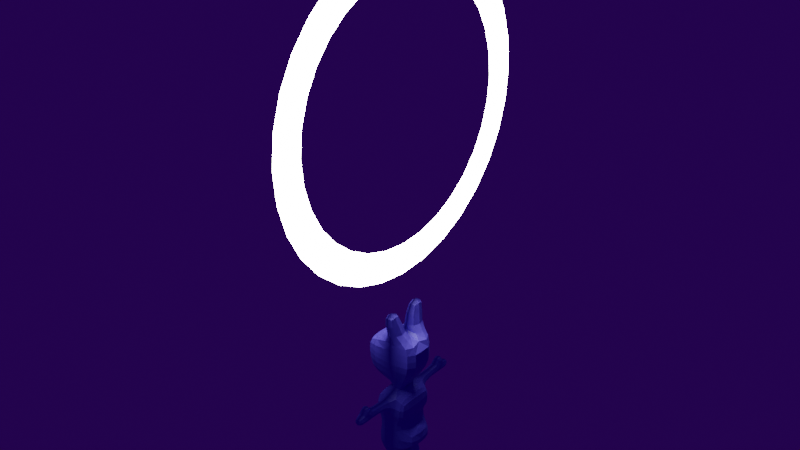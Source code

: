 # Source: quest.blend  (saved by Blender 3.5.10; exported with 4.5.12 LTS)
import bpy
from mathutils import Matrix  # noqa: F401  (used for matrix-valued properties, if any)

bpy.ops.wm.read_factory_settings(use_empty=True)
scene = bpy.context.scene
scene.name = 'Scene'

# ---- collections
col_collection = bpy.data.collections.new('Collection'); scene.collection.children.link(col_collection)

# ---- materials (node trees are filled in below, after node groups)
mat_material_001 = bpy.data.materials.new('Material.001')
mat_material_001.use_transparent_shadow = False
mat_material_002 = bpy.data.materials.new('Material.002')
mat_material_002.use_transparent_shadow = False

# ---- material node trees
mat_material_001.use_nodes = True; mat_material_001.node_tree.nodes.clear()
_N = mat_material_001.node_tree.nodes; _L = mat_material_001.node_tree.links
n0 = _N.new('ShaderNodeBsdfPrincipled'); n0.name = 'Principled BSDF'; n0.location = (10, 300)
n0.distribution = 'GGX'
n0.subsurface_method = 'RANDOM_WALK_SKIN'
n0.inputs[0].default_value = (0.1202, 0.1068, 0.8, 1.0)
n0.inputs[3].default_value = 1.45
n0.inputs[27].default_value = (0.0, 0.0, 0.0, 1.0)
n0.inputs[28].default_value = 1.0
n1 = _N.new('ShaderNodeOutputMaterial'); n1.name = 'Material Output'; n1.location = (300, 300)
_L.new(n0.outputs[0], n1.inputs[0])
n1.is_active_output = True
mat_material_002.use_nodes = True; mat_material_002.node_tree.nodes.clear()
_N = mat_material_002.node_tree.nodes; _L = mat_material_002.node_tree.links
n0 = _N.new('ShaderNodeBsdfPrincipled'); n0.name = 'Principled BSDF'; n0.location = (10, 300)
n0.distribution = 'GGX'
n0.subsurface_method = 'RANDOM_WALK_SKIN'
n0.inputs[3].default_value = 1.45
n0.inputs[28].default_value = 33.4
n1 = _N.new('ShaderNodeOutputMaterial'); n1.name = 'Material Output'; n1.location = (300, 300)
_L.new(n0.outputs[0], n1.inputs[0])
n1.is_active_output = True

# ---- world
world_world = bpy.data.worlds.new('World'); scene.world = world_world
world_world.use_nodes = True; world_world.node_tree.nodes.clear()
_N = world_world.node_tree.nodes; _L = world_world.node_tree.links
n0 = _N.new('ShaderNodeOutputWorld'); n0.name = 'World Output'; n0.location = (300, 300)
n1 = _N.new('ShaderNodeBackground'); n1.name = 'Background'; n1.location = (10, 300)
n1.inputs[0].default_value = (0.01564, 0.0008286, 0.06072, 1.0)
_L.new(n1.outputs[0], n0.inputs[0])
n0.is_active_output = True
world_world.color = (0.05088, 0.05088, 0.05088)
world_world.use_sun_shadow = False
world_world.sun_shadow_jitter_overblur = 0.0

# ---- meshes
me_cube_001 = bpy.data.meshes.new('Cube.001')
me_cube_001.from_pydata([(-0.7168, -0.8863, 1.361), (-0.7168, -0.8863, 3.542), (0.6737, -0.8863, 1.361), (0.6737, -0.8863, 3.542), (-0.7168, 0.0, 1.361), (-0.7168, 0.0, 3.542), (0.6737, 0.0, 1.361), (0.6737, 0.0, 3.542), (-0.1529, -0.2338, 0.8678), (-0.1529, -0.716, 0.8678), (0.2225, -0.716, 0.8678), (0.2225, -0.2338, 0.8678), (-0.2794, -0.07064, 0.1365), (-0.2794, -0.8792, 0.1365), (0.3502, -0.8792, 0.1365), (0.3502, -0.07064, 0.1365), (-0.1529, -0.716, 0.6252), (0.2225, -0.716, 0.6252), (0.2225, -0.2338, 0.6252), (-0.1529, -0.2338, 0.6252), (-0.7159, -0.07064, 0.1365), (-0.7159, -0.8792, 0.1365), (-0.7159, -0.8792, 0.5432), (-0.7159, -0.07064, 0.5432), (-0.3351, -0.8863, 1.361), (-0.3351, -0.8863, 3.731), (-0.3351, 0.0, 3.731), (-0.3351, 0.0, 1.361), (-0.06798, -0.716, 0.8678), (-0.06798, -0.2338, 0.8678), (-0.1369, -0.8792, 0.1365), (-0.1369, -0.07064, 0.1365), (-0.06798, -0.2338, 0.6252), (-0.06798, -0.716, 0.6252), (0.3653, -0.8863, 1.361), (0.3653, 0.0, 3.731), (0.1337, -0.716, 0.8678), (0.2013, -0.8792, 0.1365), (0.1337, -0.716, 0.6252), (0.3653, -0.8863, 3.731), (0.3653, 0.0, 1.361), (0.1337, -0.2338, 0.8678), (0.2013, -0.07064, 0.1365), (0.1337, -0.2338, 0.6252), (0.1644, -0.5634, 3.81), (-0.1343, -0.5634, 3.81), (-0.1343, 0.0, 3.81), (0.1644, 0.0, 3.81), (0.2473, -0.4502, 3.881), (-0.2172, -0.4502, 4.004), (-0.2172, 0.0, 4.004), (0.2473, 0.0, 3.881), (0.9598, -0.7911, 4.923), (-0.3232, -0.7911, 4.923), (0.9598, 0.0, 4.923), (0.9598, -0.7911, 6.056), (-0.3232, -0.7911, 6.056), (-0.3351, 0.0, 6.27), (0.9598, 0.0, 6.056), (-1.194, 0.0, 4.115), (-1.194, -0.531, 4.115), (-1.275, 0.0, 4.978), (-1.275, -0.7425, 4.978), (-1.275, 0.0, 5.757), (-1.275, -0.7425, 5.757), (-0.7168, -0.8863, 2.81), (0.6737, -0.8863, 2.81), (0.6737, 0.0, 2.81), (-0.7168, 0.0, 2.81), (-0.3351, -0.8863, 2.81), (0.3653, -0.8863, 2.81), (0.1715, -1.999, 3.671), (-0.1967, -1.999, 3.671), (-0.1967, -1.999, 3.29), (0.1715, -1.999, 3.29), (-0.1863, -1.154, 3.657), (0.1611, -1.154, 3.657), (0.1611, -1.154, 3.304), (-0.1863, -1.154, 3.304), (0.1715, -2.691, 3.671), (-0.1967, -2.691, 3.671), (-0.1967, -2.691, 3.29), (0.1715, -2.691, 3.29), (0.1715, -2.345, 3.29), (-0.1967, -2.345, 3.29), (-0.1967, -2.345, 3.671), (0.1715, -2.345, 3.671), (-0.1967, -1.999, 3.671), (-0.1967, -1.999, 3.29), (-0.1967, -2.345, 3.29), (-0.1967, -2.345, 3.671), (0.1715, -1.999, 3.967), (-0.1967, -1.999, 3.967), (-0.1967, -2.345, 3.967), (0.1715, -2.345, 3.967), (0.2913, -1.144, 7.411), (-0.2611, -1.144, 7.411), (-0.2611, -0.3374, 7.411), (0.2913, -0.3374, 7.411), (0.3394, -0.8045, 2.335), (0.6737, 0.0, 2.264), (-0.4839, 0.0, 2.176), (-0.2579, -0.8045, 2.176), (0.1567, -0.8045, 2.176), (-0.4839, -0.8045, 2.176), (0.9329, -0.5284, 1.995), (0.9329, -0.5284, 1.361), (0.9329, 0.0, 1.361), (0.9329, 0.0, 1.995), (-0.6059, -0.8334, 2.688), (0.5667, -0.8334, 2.688), (0.5667, 0.0, 2.688), (-0.6059, 0.0, 2.508), (-0.2841, -0.8334, 2.688), (0.3066, -0.8334, 2.688), (0.3087, -0.08969, 6.288), (0.3087, -0.8482, 6.288), (-0.2193, -0.8482, 6.288), (-0.2193, -0.08969, 6.288), (0.9598, 0.0, 5.36), (0.9598, -0.7911, 5.36), (-0.3232, -0.7911, 5.36), (-1.275, 0.0, 5.36), (-1.275, -0.7425, 5.36)], [], [(67, 7, 3, 66), (69, 25, 1, 65), (0, 4, 8, 9), (26, 5, 1, 25), (65, 1, 5, 68), (33, 16, 13, 30), (40, 6, 11, 41), (6, 2, 10, 11), (24, 0, 9, 28), (42, 15, 14, 37), (18, 17, 14, 15), (13, 16, 22, 21), (43, 18, 15, 42), (41, 11, 18, 43), (9, 8, 19, 16), (11, 10, 17, 18), (28, 9, 16, 33), (22, 23, 20, 21), (16, 19, 23, 22), (12, 13, 21, 20), (19, 12, 20, 23), (36, 28, 33, 38), (8, 29, 32, 19), (19, 32, 31, 12), (12, 31, 30, 13), (34, 24, 28, 36), (4, 27, 29, 8), (38, 33, 30, 37), (25, 39, 44, 45), (76, 75, 72, 71), (66, 3, 39, 70), (7, 35, 39, 3), (17, 38, 37, 14), (2, 34, 36, 10), (10, 36, 38, 17), (29, 41, 43, 32), (32, 43, 42, 31), (31, 42, 37, 30), (27, 40, 41, 29), (44, 47, 51, 48), (39, 35, 47, 44), (26, 25, 45, 46), (35, 26, 46, 47), (50, 49, 60, 59), (46, 45, 49, 50), (45, 44, 48, 49), (49, 48, 52, 53), (48, 51, 54, 52), (116, 115, 98, 95), (121, 120, 55, 56), (120, 119, 58, 55), (121, 56, 64, 123), (59, 60, 62, 61), (122, 123, 64, 63), (49, 53, 62, 60), (56, 57, 63, 64), (110, 66, 70, 114), (114, 70, 69, 113), (109, 65, 68, 112), (113, 69, 65, 109), (111, 67, 66, 110), (84, 83, 82, 81), (78, 77, 74, 73), (77, 76, 71, 74), (75, 78, 73, 72), (25, 69, 78, 75), (70, 39, 76, 77), (69, 70, 77, 78), (39, 25, 75, 76), (82, 79, 80, 81), (85, 84, 81, 80), (83, 86, 79, 82), (86, 85, 80, 79), (86, 71, 91, 94), (74, 71, 86, 83), (72, 73, 88, 87), (73, 74, 83, 84), (87, 88, 89, 90), (73, 84, 89, 88), (84, 85, 90, 89), (85, 72, 87, 90), (91, 92, 93, 94), (85, 86, 94, 93), (71, 72, 92, 91), (72, 85, 93, 92), (98, 97, 96, 95), (118, 117, 96, 97), (115, 118, 97, 98), (117, 116, 95, 96), (99, 2, 106, 105), (24, 102, 104, 0), (0, 104, 101, 4), (34, 103, 102, 24), (2, 99, 103, 34), (107, 108, 105, 106), (100, 99, 105, 108), (6, 100, 108, 107), (2, 6, 107, 106), (100, 111, 110, 99), (102, 113, 109, 104), (104, 109, 112, 101), (103, 114, 113, 102), (99, 110, 114, 103), (56, 55, 116, 117), (58, 57, 118, 115), (57, 56, 117, 118), (55, 58, 115, 116), (61, 62, 123, 122), (53, 121, 123, 62), (52, 54, 119, 120), (53, 52, 120, 121)])
_uv = me_cube_001.uv_layers.new(name='UVMap')
_uv.uv.foreach_set('vector', [0.5286, 0.625, 0.625, 0.625, 0.625, 0.75, 0.5286, 0.75, 0.5286, 0.875, 0.625, 0.875, 0.625, 1.0, 0.5286, 1.0, 0.375, 0.0, 0.375, 0.125, 0.375, 0.125, 0.375, 0.0, 0.75, 0.625, 0.875, 0.625, 0.875, 0.75, 0.75, 0.75, 0.5286, 0.0, 0.625, 0.0, 0.625, 0.125, 0.5286, 0.125, 0.375, 0.875, 0.375, 1.0, 0.375, 1.0, 0.375, 0.875, 0.0, 0.0, 0.0, 0.0, 0.0, 0.0, 0.0, 0.0, 0.375, 0.625, 0.375, 0.75, 0.375, 0.75, 0.375, 0.625, 0.375, 0.875, 0.375, 1.0, 0.375, 1.0, 0.375, 0.875, 0.3368, 0.625, 0.375, 0.625, 0.375, 0.75, 0.3368, 0.75, 0.375, 0.625, 0.375, 0.75, 0.375, 0.75, 0.375, 0.625, 0.375, 1.0, 0.375, 1.0, 0.375, 1.0, 0.375, 1.0, 0.0, 0.0, 0.0, 0.0, 0.0, 0.0, 0.0, 0.0, 0.0, 0.0, 0.0, 0.0, 0.0, 0.0, 0.0, 0.0, 0.375, 0.0, 0.375, 0.125, 0.375, 0.125, 0.375, 0.0, 0.375, 0.625, 0.375, 0.75, 0.375, 0.75, 0.375, 0.625, 0.375, 0.875, 0.375, 1.0, 0.375, 1.0, 0.375, 0.875, 0.375, 0.0, 0.375, 0.125, 0.375, 0.125, 0.375, 0.0, 0.375, 0.0, 0.375, 0.125, 0.375, 0.125, 0.375, 0.0, 0.125, 0.625, 0.125, 0.75, 0.125, 0.75, 0.125, 0.625, 0.0, 0.0, 0.0, 0.0, 0.0, 0.0, 0.0, 0.0, 0.375, 0.7882, 0.375, 0.875, 0.375, 0.875, 0.375, 0.7882, 0.0, 0.0, 0.0, 0.0, 0.0, 0.0, 0.0, 0.0, 0.0, 0.0, 0.0, 0.0, 0.0, 0.0, 0.0, 0.0, 0.125, 0.625, 0.25, 0.625, 0.25, 0.75, 0.125, 0.75, 0.375, 0.7882, 0.375, 0.875, 0.375, 0.875, 0.375, 0.7882, 0.0, 0.0, 0.0, 0.0, 0.0, 0.0, 0.0, 0.0, 0.375, 0.7882, 0.375, 0.875, 0.375, 0.875, 0.375, 0.7882, 0.625, 0.875, 0.625, 0.7882, 0.625, 0.7882, 0.625, 0.875, 0.625, 0.7882, 0.625, 0.875, 0.625, 0.875, 0.625, 0.7882, 0.5286, 0.75, 0.625, 0.75, 0.625, 0.7882, 0.5286, 0.7882, 0.625, 0.625, 0.6632, 0.625, 0.6632, 0.75, 0.625, 0.75, 0.375, 0.75, 0.375, 0.7882, 0.375, 0.7882, 0.375, 0.75, 0.375, 0.75, 0.375, 0.7882, 0.375, 0.7882, 0.375, 0.75, 0.375, 0.75, 0.375, 0.7882, 0.375, 0.7882, 0.375, 0.75, 0.0, 0.0, 0.0, 0.0, 0.0, 0.0, 0.0, 0.0, 0.0, 0.0, 0.0, 0.0, 0.0, 0.0, 0.0, 0.0, 0.25, 0.625, 0.3368, 0.625, 0.3368, 0.75, 0.25, 0.75, 0.0, 0.0, 0.0, 0.0, 0.0, 0.0, 0.0, 0.0, 0.6632, 0.75, 0.6632, 0.625, 0.6632, 0.625, 0.6632, 0.75, 0.6632, 0.75, 0.6632, 0.625, 0.6632, 0.625, 0.6632, 0.75, 0.75, 0.625, 0.75, 0.75, 0.75, 0.75, 0.75, 0.625, 0.0, 0.0, 0.0, 0.0, 0.0, 0.0, 0.0, 0.0, 0.75, 0.625, 0.75, 0.75, 0.75, 0.75, 0.75, 0.625, 0.75, 0.625, 0.75, 0.75, 0.75, 0.75, 0.75, 0.625, 0.625, 0.875, 0.625, 0.7882, 0.625, 0.7882, 0.625, 0.875, 0.625, 0.875, 0.625, 0.7882, 0.625, 0.7882, 0.625, 0.875, 0.6632, 0.75, 0.6632, 0.625, 0.6632, 0.625, 0.6632, 0.75, 0.6632, 0.75, 0.6632, 0.625, 0.6632, 0.625, 0.6632, 0.75, 0.625, 0.875, 0.625, 0.7882, 0.625, 0.7882, 0.625, 0.875, 0.6632, 0.75, 0.6632, 0.625, 0.6632, 0.625, 0.6632, 0.75, 0.625, 0.875, 0.625, 0.875, 0.625, 0.875, 0.625, 0.875, 0.75, 0.625, 0.75, 0.75, 0.75, 0.75, 0.75, 0.625, 0.75, 0.625, 0.75, 0.75, 0.75, 0.75, 0.75, 0.625, 0.625, 0.875, 0.625, 0.875, 0.625, 0.875, 0.625, 0.875, 0.75, 0.75, 0.75, 0.625, 0.75, 0.625, 0.75, 0.75, 0.4902, 0.7633, 0.5286, 0.75, 0.5286, 0.7882, 0.4902, 0.7955, 0.4902, 0.7955, 0.5286, 0.7882, 0.5286, 0.875, 0.4902, 0.8687, 0.4902, 0.006527, 0.5286, 0.0, 0.5286, 0.125, 0.4902, 0.125, 0.4902, 0.8687, 0.5286, 0.875, 0.5286, 1.0, 0.4902, 0.9637, 0.4902, 0.625, 0.5286, 0.625, 0.5286, 0.75, 0.4902, 0.7633, 0.5286, 0.875, 0.5286, 0.7882, 0.5286, 0.7882, 0.5286, 0.875, 0.5286, 0.875, 0.5286, 0.7882, 0.5286, 0.7882, 0.5286, 0.875, 0.5286, 0.7882, 0.625, 0.7882, 0.625, 0.7882, 0.5286, 0.7882, 0.625, 0.875, 0.5286, 0.875, 0.5286, 0.875, 0.625, 0.875, 0.625, 0.875, 0.5286, 0.875, 0.5286, 0.875, 0.625, 0.875, 0.5286, 0.7882, 0.625, 0.7882, 0.625, 0.7882, 0.5286, 0.7882, 0.5286, 0.875, 0.5286, 0.7882, 0.5286, 0.7882, 0.5286, 0.875, 0.625, 0.7882, 0.625, 0.875, 0.625, 0.875, 0.625, 0.7882, 0.5286, 0.7882, 0.625, 0.7882, 0.625, 0.875, 0.5286, 0.875, 0.625, 0.875, 0.5286, 0.875, 0.5286, 0.875, 0.625, 0.875, 0.5286, 0.7882, 0.625, 0.7882, 0.625, 0.7882, 0.5286, 0.7882, 0.625, 0.7882, 0.625, 0.875, 0.625, 0.875, 0.625, 0.7882, 0.625, 0.7882, 0.625, 0.7882, 0.625, 0.7882, 0.625, 0.7882, 0.5286, 0.7882, 0.625, 0.7882, 0.625, 0.7882, 0.5286, 0.7882, 0.625, 0.875, 0.5286, 0.875, 0.5286, 0.875, 0.625, 0.875, 0.5286, 0.875, 0.5286, 0.7882, 0.5286, 0.7882, 0.5286, 0.875, 0.625, 0.875, 0.5286, 0.875, 0.5286, 0.875, 0.625, 0.875, 0.5286, 0.875, 0.5286, 0.875, 0.5286, 0.875, 0.5286, 0.875, 0.5286, 0.875, 0.625, 0.875, 0.625, 0.875, 0.5286, 0.875, 0.625, 0.875, 0.625, 0.875, 0.625, 0.875, 0.625, 0.875, 0.625, 0.7882, 0.625, 0.875, 0.625, 0.875, 0.625, 0.7882, 0.625, 0.875, 0.625, 0.7882, 0.625, 0.7882, 0.625, 0.875, 0.625, 0.7882, 0.625, 0.875, 0.625, 0.875, 0.625, 0.7882, 0.625, 0.875, 0.625, 0.875, 0.625, 0.875, 0.625, 0.875, 0.6632, 0.625, 0.75, 0.625, 0.75, 0.75, 0.6632, 0.75, 0.75, 0.625, 0.75, 0.75, 0.75, 0.75, 0.75, 0.625, 0.0, 0.0, 0.0, 0.0, 0.0, 0.0, 0.0, 0.0, 0.625, 0.875, 0.625, 0.7882, 0.625, 0.7882, 0.625, 0.875, 0.4518, 0.75, 0.375, 0.75, 0.375, 0.75, 0.4518, 0.75, 0.375, 0.875, 0.4518, 0.875, 0.4518, 1.0, 0.375, 1.0, 0.375, 0.0, 0.4518, 0.0, 0.4518, 0.125, 0.375, 0.125, 0.375, 0.7882, 0.4518, 0.7882, 0.4518, 0.875, 0.375, 0.875, 0.375, 0.75, 0.4518, 0.75, 0.4518, 0.7882, 0.375, 0.7882, 0.375, 0.625, 0.4518, 0.625, 0.4518, 0.75, 0.375, 0.75, 0.4518, 0.625, 0.4518, 0.75, 0.4518, 0.75, 0.4518, 0.625, 0.0, 0.0, 0.0, 0.0, 0.0, 0.0, 0.0, 0.0, 0.375, 0.75, 0.375, 0.625, 0.375, 0.625, 0.375, 0.75, 0.4518, 0.625, 0.4902, 0.625, 0.4902, 0.7633, 0.4518, 0.75, 0.4518, 0.875, 0.4902, 0.8687, 0.4902, 0.9637, 0.4518, 1.0, 0.4518, 0.0, 0.4902, 0.006527, 0.4902, 0.125, 0.4518, 0.125, 0.4518, 0.7882, 0.4902, 0.7955, 0.4902, 0.8687, 0.4518, 0.875, 0.4518, 0.75, 0.4902, 0.7633, 0.4902, 0.7955, 0.4518, 0.7882, 0.625, 0.875, 0.625, 0.7882, 0.625, 0.7882, 0.625, 0.875, 0.0, 0.0, 0.0, 0.0, 0.0, 0.0, 0.0, 0.0, 0.75, 0.625, 0.75, 0.75, 0.75, 0.75, 0.75, 0.625, 0.6632, 0.75, 0.6632, 0.625, 0.6632, 0.625, 0.6632, 0.75, 0.75, 0.625, 0.75, 0.75, 0.75, 0.75, 0.75, 0.625, 0.625, 0.875, 0.625, 0.875, 0.625, 0.875, 0.625, 0.875, 0.6632, 0.75, 0.6632, 0.625, 0.6632, 0.625, 0.6632, 0.75, 0.625, 0.875, 0.625, 0.7882, 0.625, 0.7882, 0.625, 0.875])
me_cube_001.materials.append(mat_material_001)
me_cube_001.update()
me_circle = bpy.data.meshes.new('Circle')
me_circle.from_pydata([(0.0, 1.0, 0.0), (-0.1951, 0.9808, 0.0), (-0.3827, 0.9239, 0.0), (-0.5556, 0.8315, 0.0), (-0.7071, 0.7071, 0.0), (-0.8315, 0.5556, 0.0), (-0.9239, 0.3827, 0.0), (-0.9808, 0.1951, 0.0), (-1.0, 0.0, 0.0), (-0.9808, -0.1951, 0.0), (-0.9239, -0.3827, 0.0), (-0.8315, -0.5556, 0.0), (-0.7071, -0.7071, 0.0), (-0.5556, -0.8315, 0.0), (-0.3827, -0.9239, 0.0), (-0.1951, -0.9808, 0.0), (0.0, -1.0, 0.0), (0.1951, -0.9808, 0.0), (0.3827, -0.9239, 0.0), (0.5556, -0.8315, 0.0), (0.7071, -0.7071, 0.0), (0.8315, -0.5556, 0.0), (0.9239, -0.3827, 0.0), (0.9808, -0.1951, 0.0), (1.0, 0.0, 0.0), (0.9808, 0.1951, 0.0), (0.9239, 0.3827, 0.0), (0.8315, 0.5556, 0.0), (0.7071, 0.7071, 0.0), (0.5556, 0.8315, 0.0), (0.3827, 0.9239, 0.0), (0.1951, 0.9808, 0.0), (-0.1566, 0.7871, 0.0), (0.0, 0.8025, 0.0), (-0.3071, 0.7414, 0.0), (-0.4458, 0.6672, 0.0), (-0.5674, 0.5674, 0.0), (-0.6672, 0.4458, 0.0), (-0.7414, 0.3071, 0.0), (-0.7871, 0.1566, 0.0), (-0.8025, 0.0, 0.0), (-0.7871, -0.1566, 0.0), (-0.7414, -0.3071, 0.0), (-0.6672, -0.4458, 0.0), (-0.5674, -0.5674, 0.0), (-0.4458, -0.6672, 0.0), (-0.3071, -0.7414, 0.0), (-0.1566, -0.7871, 0.0), (0.0, -0.8025, 0.0), (0.1566, -0.7871, 0.0), (0.3071, -0.7414, 0.0), (0.4458, -0.6672, 0.0), (0.5674, -0.5674, 0.0), (0.6672, -0.4458, 0.0), (0.7414, -0.3071, 0.0), (0.7871, -0.1566, 0.0), (0.8025, 0.0, 0.0), (0.7871, 0.1566, 0.0), (0.7414, 0.3071, 0.0), (0.6672, 0.4458, 0.0), (0.5674, 0.5674, 0.0), (0.4458, 0.6672, 0.0), (0.3071, 0.7414, 0.0), (0.1566, 0.7871, 0.0)], [], [(32, 33, 0, 1), (34, 32, 1, 2), (35, 34, 2, 3), (36, 35, 3, 4), (37, 36, 4, 5), (38, 37, 5, 6), (39, 38, 6, 7), (40, 39, 7, 8), (41, 40, 8, 9), (42, 41, 9, 10), (43, 42, 10, 11), (44, 43, 11, 12), (45, 44, 12, 13), (46, 45, 13, 14), (47, 46, 14, 15), (48, 47, 15, 16), (49, 48, 16, 17), (50, 49, 17, 18), (51, 50, 18, 19), (52, 51, 19, 20), (53, 52, 20, 21), (54, 53, 21, 22), (55, 54, 22, 23), (56, 55, 23, 24), (57, 56, 24, 25), (58, 57, 25, 26), (59, 58, 26, 27), (60, 59, 27, 28), (61, 60, 28, 29), (62, 61, 29, 30), (63, 62, 30, 31), (33, 63, 31, 0)])
_uv = me_circle.uv_layers.new(name='UVMap')
_uv.uv.foreach_set('vector', [0.0, 0.0, 0.0, 0.0, 0.0, 0.0, 0.0, 0.0, 0.0, 0.0, 0.0, 0.0, 0.0, 0.0, 0.0, 0.0, 0.0, 0.0, 0.0, 0.0, 0.0, 0.0, 0.0, 0.0, 0.0, 0.0, 0.0, 0.0, 0.0, 0.0, 0.0, 0.0, 0.0, 0.0, 0.0, 0.0, 0.0, 0.0, 0.0, 0.0, 0.0, 0.0, 0.0, 0.0, 0.0, 0.0, 0.0, 0.0, 0.0, 0.0, 0.0, 0.0, 0.0, 0.0, 0.0, 0.0, 0.0, 0.0, 0.0, 0.0, 0.0, 0.0, 0.0, 0.0, 0.0, 0.0, 0.0, 0.0, 0.0, 0.0, 0.0, 0.0, 0.0, 0.0, 0.0, 0.0, 0.0, 0.0, 0.0, 0.0, 0.0, 0.0, 0.0, 0.0, 0.0, 0.0, 0.0, 0.0, 0.0, 0.0, 0.0, 0.0, 0.0, 0.0, 0.0, 0.0, 0.0, 0.0, 0.0, 0.0, 0.0, 0.0, 0.0, 0.0, 0.0, 0.0, 0.0, 0.0, 0.0, 0.0, 0.0, 0.0, 0.0, 0.0, 0.0, 0.0, 0.0, 0.0, 0.0, 0.0, 0.0, 0.0, 0.0, 0.0, 0.0, 0.0, 0.0, 0.0, 0.0, 0.0, 0.0, 0.0, 0.0, 0.0, 0.0, 0.0, 0.0, 0.0, 0.0, 0.0, 0.0, 0.0, 0.0, 0.0, 0.0, 0.0, 0.0, 0.0, 0.0, 0.0, 0.0, 0.0, 0.0, 0.0, 0.0, 0.0, 0.0, 0.0, 0.0, 0.0, 0.0, 0.0, 0.0, 0.0, 0.0, 0.0, 0.0, 0.0, 0.0, 0.0, 0.0, 0.0, 0.0, 0.0, 0.0, 0.0, 0.0, 0.0, 0.0, 0.0, 0.0, 0.0, 0.0, 0.0, 0.0, 0.0, 0.0, 0.0, 0.0, 0.0, 0.0, 0.0, 0.0, 0.0, 0.0, 0.0, 0.0, 0.0, 0.0, 0.0, 0.0, 0.0, 0.0, 0.0, 0.0, 0.0, 0.0, 0.0, 0.0, 0.0, 0.0, 0.0, 0.0, 0.0, 0.0, 0.0, 0.0, 0.0, 0.0, 0.0, 0.0, 0.0, 0.0, 0.0, 0.0, 0.0, 0.0, 0.0, 0.0, 0.0, 0.0, 0.0, 0.0, 0.0, 0.0, 0.0, 0.0, 0.0, 0.0, 0.0, 0.0, 0.0, 0.0, 0.0, 0.0, 0.0, 0.0, 0.0, 0.0, 0.0, 0.0, 0.0, 0.0, 0.0, 0.0, 0.0])
me_circle.materials.append(mat_material_002)
me_circle.update()

# ---- objects
ob_cube = bpy.data.objects.new('Cube', me_cube_001)
ob_circle = bpy.data.objects.new('Circle', me_circle)

# ---- transforms, parenting, visibility, modifiers, constraints
ob_cube.location = (0.0, 0.0, 0.0)
ob_cube.scale = (0.1614, 0.1614, 0.1614)
_m = ob_cube.modifiers.new('Mirror', 'MIRROR')
_m.use_axis = (False, True, False)
_m.use_clip = True
_m = ob_cube.modifiers.new('Subdivision', 'SUBSURF')
_m.render_levels = 1
ob_circle.location = (0.0, 0.0, 2.403)
ob_circle.rotation_euler = (1.571, -0.0, 1.571)

# ---- collection membership
col_collection.objects.link(ob_cube)
col_collection.objects.link(ob_circle)

# ---- scene / render settings (as saved in the file)
scene.frame_start = 1; scene.frame_end = 250; scene.frame_set(1)
scene.render.engine = 'BLENDER_EEVEE_NEXT'
scene.cycles.sampling_pattern = 'TABULATED_SOBOL'
scene.view_settings.view_transform = 'Filmic'
bpy.context.view_layer.update()

# ---- added for rendering (the .blend has no active camera): camera
cam_auto = bpy.data.cameras.new('AutoCamera')
cam_auto.lens = 50.0
cam_auto.sensor_width = 36.0
cam_auto.clip_end = 1000.0
ob_auto_camera = bpy.data.objects.new('AutoCamera', cam_auto)
scene.collection.objects.link(ob_auto_camera)
ob_auto_camera.location = (3.62458, -4.38005, 4.63271)
ob_auto_camera.rotation_euler = (1.09748, -7.21219e-08, 0.694738)
scene.camera = ob_auto_camera
bpy.context.view_layer.update()
